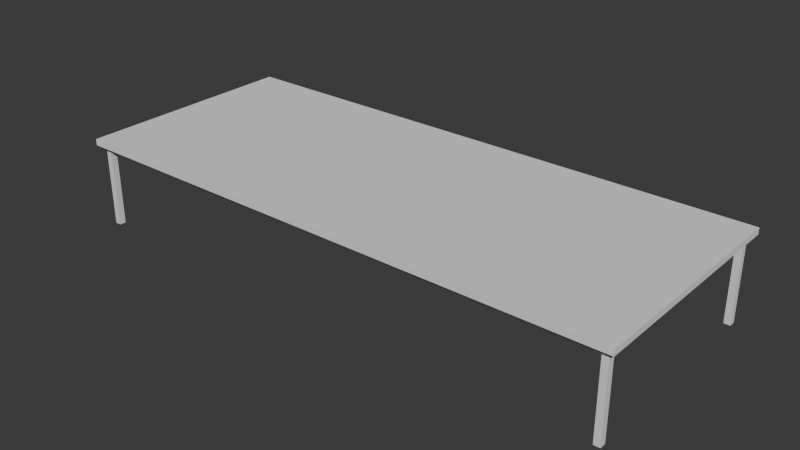 # Source: TableLarge.blend  (saved by Blender 4.2.66; exported with 4.5.12 LTS)
import bpy
from mathutils import Matrix  # noqa: F401  (used for matrix-valued properties, if any)

bpy.ops.wm.read_factory_settings(use_empty=True)
scene = bpy.context.scene
scene.name = 'Scene'

# ---- collections
col_collection = bpy.data.collections.new('Collection'); scene.collection.children.link(col_collection)

# ---- world
world_world = bpy.data.worlds.new('World'); scene.world = world_world
world_world.use_nodes = True; world_world.node_tree.nodes.clear()
_N = world_world.node_tree.nodes; _L = world_world.node_tree.links
n0 = _N.new('ShaderNodeOutputWorld'); n0.name = 'World Output'; n0.location = (300, 300)
n1 = _N.new('ShaderNodeBackground'); n1.name = 'Background'; n1.location = (10, 300)
n1.inputs[0].default_value = (0.05088, 0.05088, 0.05088, 1.0)
_L.new(n1.outputs[0], n0.inputs[0])
n0.is_active_output = True
world_world.color = (0.05088, 0.05088, 0.05088)
world_world.sun_shadow_jitter_overblur = 0.0

# ---- meshes
me_cube_045 = bpy.data.meshes.new('Cube.045')
me_cube_045.from_pydata([(-3.3, 1.3, 1.0), (-3.225, 1.225, 1.0), (-3.225, 1.3, 1.0), (3.225, 1.225, 1.0), (3.225, 1.3, 1.0), (3.3, 1.225, 1.0), (3.3, 1.3, 1.0), (-3.3, -1.225, 1.0), (-3.225, -1.225, 1.0), (3.225, -1.225, 1.0), (3.3, -1.225, 1.0), (-3.3, 1.3, 1.075), (-3.225, 1.3, 1.075), (-3.225, 1.225, 1.075), (3.225, 1.225, 1.075), (3.225, 1.3, 1.075), (3.3, 1.3, 1.075), (3.3, 1.225, 1.075), (-3.3, -1.225, 1.075), (-3.225, -1.225, 1.075), (3.225, -1.225, 1.075), (3.3, -1.225, 1.075), (-3.225, -1.3, 1.0), (3.3, -1.3, 1.0), (3.3, -1.3, 1.075), (-3.225, -1.3, 1.075), (-3.3, 1.225, 0.925), (-3.3, 1.3, 0.925), (-3.225, 1.3, 0.925), (-3.225, 1.225, 0.925), (3.225, 1.225, 0.925), (3.225, 1.3, 0.925), (3.3, 1.3, 0.925), (3.3, 1.225, 0.925), (-3.3, -1.3, 0.925), (-3.3, -1.225, 0.925), (-3.225, -1.225, 0.925), (-3.225, -1.3, 0.925), (3.225, -1.3, 0.925), (3.225, -1.225, 0.925), (3.3, -1.225, 0.925), (3.3, -1.3, 0.925), (-3.3, 1.225, 1.0), (-3.3, 1.225, 1.075), (3.225, -1.3, 1.0), (-3.3, -1.3, 1.075), (3.225, -1.3, 1.075), (-3.3, -1.3, 1.0), (-3.3, 1.375, 1.0), (-3.225, 1.375, 1.0), (3.225, 1.375, 1.0), (3.3, 1.375, 1.0), (-3.3, 1.375, 1.075), (-3.225, 1.375, 1.075), (3.225, 1.375, 1.075), (3.3, 1.375, 1.075), (3.225, -1.375, 1.0), (3.225, -1.375, 1.075), (-3.225, -1.375, 1.0), (-3.3, -1.375, 1.0), (3.3, -1.375, 1.0), (3.3, -1.375, 1.075), (-3.225, -1.375, 1.075), (-3.3, -1.375, 1.075), (-3.375, 1.225, 1.0), (-3.375, 1.225, 1.075), (-3.375, 1.3, 1.0), (-3.375, -1.3, 1.0), (-3.375, -1.225, 1.0), (-3.375, 1.3, 1.075), (-3.375, -1.3, 1.075), (-3.375, -1.225, 1.075), (-3.375, 1.375, 1.0), (-3.375, 1.375, 1.075), (-3.375, -1.375, 1.075), (-3.375, -1.375, 1.0), (3.375, 1.3, 1.0), (3.375, 1.225, 1.0), (3.375, -1.225, 1.0), (3.375, 1.3, 1.075), (3.375, 1.225, 1.075), (3.375, -1.225, 1.075), (3.375, 1.375, 1.075), (3.375, -1.3, 1.0), (3.375, -1.3, 1.075), (3.375, 1.375, 1.0), (3.375, -1.375, 1.075), (3.375, -1.375, 1.0)], [], [(24, 61, 86, 84), (6, 5, 33, 32), (2, 4, 31, 28), (8, 9, 39, 36), (4, 6, 32, 31), (19, 18, 45, 25), (21, 20, 46, 24), (20, 19, 25, 46), (13, 43, 18, 19), (12, 13, 14, 15), (17, 14, 20, 21), (20, 14, 13, 19), (10, 5, 77, 78), (9, 3, 30, 39), (7, 42, 26, 35), (22, 47, 34, 37), (44, 22, 37, 38), (9, 8, 1, 3), (43, 13, 12, 11), (14, 17, 16, 15), (12, 15, 54, 53), (33, 40, 39, 30), (36, 39, 38, 37), (29, 36, 35, 26), (28, 31, 30, 29), (1, 8, 36, 29), (10, 23, 41, 40), (3, 1, 29, 30), (5, 10, 40, 33), (42, 0, 27, 26), (23, 44, 38, 41), (47, 7, 35, 34), (0, 2, 28, 27), (51, 55, 82, 85), (17, 21, 81, 80), (11, 52, 73, 69), (63, 45, 70, 74), (52, 48, 72, 73), (15, 16, 55, 54), (44, 23, 60, 56), (24, 46, 57, 61), (22, 44, 56, 58), (51, 50, 54, 55), (50, 49, 53, 54), (48, 52, 53, 49), (6, 4, 50, 51), (43, 11, 69, 65), (2, 0, 48, 49), (11, 12, 53, 52), (4, 2, 49, 50), (60, 61, 57, 56), (56, 57, 62, 58), (59, 58, 62, 63), (47, 22, 58, 59), (47, 59, 75, 67), (46, 25, 62, 57), (61, 60, 87, 86), (25, 45, 63, 62), (64, 65, 69, 66), (68, 71, 65, 64), (67, 70, 71, 68), (66, 69, 73, 72), (70, 67, 75, 74), (59, 63, 74, 75), (0, 42, 64, 66), (48, 0, 66, 72), (45, 18, 71, 70), (18, 43, 65, 71), (42, 7, 68, 64), (7, 47, 67, 68), (77, 76, 79, 80), (79, 76, 85, 82), (78, 77, 80, 81), (83, 78, 81, 84), (83, 84, 86, 87), (5, 6, 76, 77), (23, 10, 78, 83), (60, 23, 83, 87), (6, 51, 85, 76), (21, 24, 84, 81), (16, 17, 80, 79), (55, 16, 79, 82)])
_uv = me_cube_045.uv_layers.new(name='UVMap')
_uv.uv.foreach_set('vector', [0.007212, 0.007212, 6.823e-08, 0.007212, 6.877e-08, -2.292e-08, 0.007212, 5.445e-10, 0.625, 0.8702, 0.625, 0.863, 0.6322, 0.863, 0.6322, 0.8702, 0.7644, 0.6274, 0.7644, 0.007212, 0.7716, 0.007212, 0.7716, 0.6274, 0.9712, 0.6202, 0.9712, -1.838e-08, 0.9784, -1.783e-08, 0.9784, 0.6202, 0.7644, 0.007212, 0.7644, -1.106e-08, 0.7716, -1.052e-08, 0.7716, 0.007212, 0.01442, 0.6346, 0.01442, 0.6418, 0.007212, 0.6418, 0.007212, 0.6346, 0.01442, 0.007212, 0.01442, 0.01442, 0.007212, 0.01442, 0.007212, 0.007212, 0.01442, 0.01442, 0.01442, 0.6346, 0.007212, 0.6346, 0.007212, 0.01442, 0.25, 0.6346, 0.25, 0.6418, 0.01442, 0.6418, 0.01442, 0.6346, 0.2572, 0.6346, 0.25, 0.6346, 0.25, 0.01442, 0.2572, 0.01442, 0.25, 0.007212, 0.25, 0.01442, 0.01442, 0.01442, 0.01442, 0.007212, 0.01442, 0.01442, 0.25, 0.01442, 0.25, 0.6346, 0.01442, 0.6346, 0.2788, 0.6418, 0.5144, 0.6418, 0.5144, 0.649, 0.2788, 0.649, 0.7356, 0.8558, 0.7356, 0.6202, 0.7428, 0.6202, 0.7428, 0.8558, 0.5288, 0.863, 0.5288, 0.6274, 0.5361, 0.6274, 0.5361, 0.863, 0.8606, 0.007212, 0.8606, -3.803e-09, 0.8678, -3.258e-09, 0.8678, 0.007212, 0.8606, 0.6274, 0.8606, 0.007212, 0.8678, 0.007212, 0.8678, 0.6274, 0.5288, 0.6202, 0.5288, -5.923e-09, 0.7644, 1.186e-08, 0.7644, 0.6202, 0.25, 0.6418, 0.25, 0.6346, 0.2572, 0.6346, 0.2572, 0.6418, 0.25, 0.01442, 0.25, 0.007212, 0.2572, 0.007212, 0.2572, 0.01442, 0.2572, 0.6346, 0.2572, 0.01442, 0.2644, 0.01442, 0.2644, 0.6346, 0.75, 0.8558, 0.75, 0.6202, 0.7572, 0.6202, 0.7572, 0.8558, 0.9856, -1.729e-08, 0.9856, 0.6202, 0.9784, 0.6202, 0.9784, -1.783e-08, 0.7644, 0.8702, 0.7644, 0.6346, 0.7716, 0.6346, 0.7716, 0.8702, 1.0, 6.723e-09, 1.0, 0.6202, 0.9928, 0.6202, 0.9928, 6.179e-09, 0.7428, 0.8558, 0.7428, 0.6202, 0.75, 0.6202, 0.75, 0.8558, 0.625, 0.6274, 0.625, 0.6202, 0.6322, 0.6202, 0.6322, 0.6274, 0.9856, 0.6202, 0.9856, -1.729e-08, 0.9928, -1.675e-08, 0.9928, 0.6202, 0.625, 0.863, 0.625, 0.6274, 0.6322, 0.6274, 0.6322, 0.863, 0.5288, 0.6274, 0.5288, 0.6202, 0.5361, 0.6202, 0.5361, 0.6274, 0.8606, 0.6346, 0.8606, 0.6274, 0.8678, 0.6274, 0.8678, 0.6346, 0.5288, 0.8702, 0.5288, 0.863, 0.5361, 0.863, 0.5361, 0.8702, 0.7644, 0.6346, 0.7644, 0.6274, 0.7716, 0.6274, 0.7716, 0.6346, 0.9639, 0.007212, 0.9567, 0.007212, 0.9567, 3.457e-09, 0.9639, 4.001e-09, 0.25, 0.007212, 0.01442, 0.007212, 0.01442, 1.089e-09, 0.25, 1.887e-08, 0.2572, 0.6418, 0.2644, 0.6418, 0.2644, 0.649, 0.2572, 0.649, -2.607e-09, 0.6418, 0.007212, 0.6418, 0.007212, 0.649, -3.151e-09, 0.649, 0.9567, 0.6418, 0.9639, 0.6418, 0.9639, 0.649, 0.9567, 0.649, 0.2572, 0.01442, 0.2572, 0.007212, 0.2644, 0.007212, 0.2644, 0.01442, 0.2716, 0.6346, 0.2716, 0.6418, 0.2644, 0.6418, 0.2644, 0.6346, 0.007212, 0.007212, 0.007212, 0.01442, 4.476e-08, 0.01442, 6.823e-08, 0.007212, 0.2716, 0.01442, 0.2716, 0.6346, 0.2644, 0.6346, 0.2644, 0.01442, 0.9639, 0.007212, 0.9639, 0.01442, 0.9567, 0.01442, 0.9567, 0.007212, 0.9639, 0.01442, 0.9639, 0.6346, 0.9567, 0.6346, 0.9567, 0.01442, 0.9639, 0.6418, 0.9567, 0.6418, 0.9567, 0.6346, 0.9639, 0.6346, 0.5216, 0.6418, 0.5216, 0.6346, 0.5288, 0.6346, 0.5288, 0.6418, 0.25, 0.6418, 0.2572, 0.6418, 0.2572, 0.649, 0.25, 0.649, 0.5216, 0.01442, 0.5216, 0.007212, 0.5288, 0.007212, 0.5288, 0.01442, 0.2572, 0.6418, 0.2572, 0.6346, 0.2644, 0.6346, 0.2644, 0.6418, 0.5216, 0.6346, 0.5216, 0.01442, 0.5288, 0.01442, 0.5288, 0.6346, 0.9712, 0.6418, 0.9639, 0.6418, 0.9639, 0.6346, 0.9712, 0.6346, 0.9712, 0.6346, 0.9639, 0.6346, 0.9639, 0.01442, 0.9712, 0.01442, 0.9712, 0.007212, 0.9712, 0.01442, 0.9639, 0.01442, 0.9639, 0.007212, 0.2716, 0.007212, 0.2716, 0.01442, 0.2644, 0.01442, 0.2644, 0.007212, 0.2716, 0.007212, 0.2644, 0.007212, 0.2644, 1.996e-08, 0.2716, -2.417e-09, 0.007212, 0.01442, 0.007212, 0.6346, 2.086e-08, 0.6346, 4.476e-08, 0.01442, 0.9639, 0.6418, 0.9712, 0.6418, 0.9712, 0.649, 0.9639, 0.649, 0.007212, 0.6346, 0.007212, 0.6418, -2.607e-09, 0.6418, 2.086e-08, 0.6346, 0.7284, 0.6346, 0.7212, 0.6346, 0.7212, 0.6274, 0.7284, 0.6274, 0.7284, 0.8702, 0.7212, 0.8702, 0.7212, 0.6346, 0.7284, 0.6346, 0.7284, 0.8774, 0.7212, 0.8774, 0.7212, 0.8702, 0.7284, 0.8702, 0.7284, 0.6274, 0.7212, 0.6274, 0.7212, 0.6202, 0.7284, 0.6202, 0.7212, 0.8774, 0.7284, 0.8774, 0.7284, 0.8846, 0.7212, 0.8846, 0.9712, 0.007212, 0.9639, 0.007212, 0.9639, -1.892e-08, 0.9712, -1.838e-08, 0.5216, 0.007212, 0.5144, 0.007212, 0.5144, 1.591e-08, 0.5216, 1.646e-08, 0.5288, 0.007212, 0.5216, 0.007212, 0.5216, 1.646e-08, 0.5288, 1.7e-08, 0.007212, 0.6418, 0.01442, 0.6418, 0.01442, 0.649, 0.007212, 0.649, 0.01442, 0.6418, 0.25, 0.6418, 0.25, 0.649, 0.01442, 0.649, 0.5144, 0.007212, 0.2788, 0.007212, 0.2788, -1.873e-09, 0.5144, 1.591e-08, 0.2788, 0.007212, 0.2716, 0.007212, 0.2716, -2.417e-09, 0.2788, -1.873e-09, 0.7356, 0.8702, 0.7356, 0.8774, 0.7284, 0.8774, 0.7284, 0.8702, 0.7284, 0.8774, 0.7356, 0.8774, 0.7356, 0.8846, 0.7284, 0.8846, 0.7356, 0.6346, 0.7356, 0.8702, 0.7284, 0.8702, 0.7284, 0.6346, 0.7356, 0.6274, 0.7356, 0.6346, 0.7284, 0.6346, 0.7284, 0.6274, 0.7356, 0.6274, 0.7284, 0.6274, 0.7284, 0.6202, 0.7356, 0.6202, 0.5144, 0.6418, 0.5216, 0.6418, 0.5216, 0.649, 0.5144, 0.649, 0.2716, 0.6418, 0.2788, 0.6418, 0.2788, 0.649, 0.2716, 0.649, 0.2644, 0.6418, 0.2716, 0.6418, 0.2716, 0.649, 0.2644, 0.649, 0.5216, 0.6418, 0.5288, 0.6418, 0.5288, 0.649, 0.5216, 0.649, 0.01442, 0.007212, 0.007212, 0.007212, 0.007212, 5.445e-10, 0.01442, 1.089e-09, 0.2572, 0.007212, 0.25, 0.007212, 0.25, 1.887e-08, 0.2572, 1.942e-08, 0.2644, 0.007212, 0.2572, 0.007212, 0.2572, 1.942e-08, 0.2644, 1.996e-08])
me_cube_045.update()
me_cube_001 = bpy.data.meshes.new('Cube.001')
me_cube_001.from_pydata([(-3.3, 1.225, 0.925), (-3.3, 1.3, 0.925), (-3.225, 1.3, 0.925), (-3.225, 1.225, 0.925), (3.225, 1.225, 0.925), (3.225, 1.3, 0.925), (3.3, 1.3, 0.925), (3.3, 1.225, 0.925), (-3.3, -1.3, 0.925), (-3.3, -1.225, 0.925), (-3.225, -1.225, 0.925), (-3.225, -1.3, 0.925), (3.225, -1.3, 0.925), (3.225, -1.225, 0.925), (3.3, -1.225, 0.925), (3.3, -1.3, 0.925), (-3.3, 1.225, -2.421e-08), (-3.3, 1.3, -2.421e-08), (-3.225, 1.3, -2.421e-08), (-3.225, 1.225, -2.421e-08), (3.225, 1.225, -2.421e-08), (3.225, 1.3, -2.421e-08), (3.3, 1.3, -2.421e-08), (3.3, 1.225, -2.421e-08), (-3.3, -1.3, -2.421e-08), (-3.3, -1.225, -2.421e-08), (-3.225, -1.225, -2.421e-08), (-3.225, -1.3, -2.421e-08), (3.225, -1.3, -2.421e-08), (3.225, -1.225, -2.421e-08), (3.3, -1.225, -2.421e-08), (3.3, -1.3, -2.421e-08)], [], [(9, 10, 26, 25), (1, 2, 18, 17), (8, 9, 25, 24), (15, 12, 28, 31), (20, 21, 22, 23), (16, 17, 18, 19), (24, 25, 26, 27), (28, 29, 30, 31), (2, 3, 19, 18), (10, 11, 27, 26), (3, 0, 16, 19), (11, 8, 24, 27), (4, 5, 21, 20), (12, 13, 29, 28), (5, 6, 22, 21), (13, 14, 30, 29), (6, 7, 23, 22), (14, 15, 31, 30), (7, 4, 20, 23), (0, 1, 17, 16)])
_uv = me_cube_001.uv_layers.new(name='UVMap')
_uv.uv.foreach_set('vector', [-0.01563, 0.7224, -0.01563, 0.7151, 0.07332, 0.7151, 0.07332, 0.7224, 0.7716, 0.6346, 0.7716, 0.6274, 0.8606, 0.6274, 0.8606, 0.6346, 0.5361, 0.8702, 0.5361, 0.863, 0.625, 0.863, 0.625, 0.8702, 0.8678, 0.6346, 0.8678, 0.6274, 0.9567, 0.6274, 0.9567, 0.6346, 0.07212, 0.649, 0.07933, 0.649, 0.07933, 0.6562, 0.07212, 0.6562, 0.07933, 0.649, 0.08654, 0.649, 0.08654, 0.6562, 0.07933, 0.6562, 0.05769, 0.649, 0.0649, 0.649, 0.0649, 0.6562, 0.05769, 0.6562, 0.0649, 0.649, 0.07212, 0.649, 0.07212, 0.6562, 0.0649, 0.6562, -0.01563, 0.6791, -0.01563, 0.6719, 0.07332, 0.6719, 0.07332, 0.6791, -0.01563, 0.7151, -0.01563, 0.7079, 0.07332, 0.7079, 0.07332, 0.7151, -0.01563, 0.7079, -0.01563, 0.7007, 0.07332, 0.7007, 0.07332, 0.7079, 0.8678, 0.007212, 0.8678, -3.258e-09, 0.9567, 3.457e-09, 0.9567, 0.007212, -0.01563, 0.6719, -0.01563, 0.6647, 0.07332, 0.6647, 0.07332, 0.6719, -0.01563, 0.7007, -0.01563, 0.6935, 0.07332, 0.6935, 0.07332, 0.7007, 0.7716, 0.007212, 0.7716, -1.052e-08, 0.8606, -3.803e-09, 0.8606, 0.007212, -0.01563, 0.6935, -0.01563, 0.6863, 0.07332, 0.6863, 0.07332, 0.6935, 0.6322, 0.8702, 0.6322, 0.863, 0.7212, 0.863, 0.7212, 0.8702, 0.6322, 0.6274, 0.6322, 0.6202, 0.7212, 0.6202, 0.7212, 0.6274, -0.01563, 0.6863, -0.01563, 0.6791, 0.07332, 0.6791, 0.07332, 0.6863, 0.5361, 0.6274, 0.5361, 0.6202, 0.625, 0.6202, 0.625, 0.6274])
me_cube_001.update()

# ---- objects
ob_tablelarge = bpy.data.objects.new('TableLarge', me_cube_045)
ob_tablelargelegs = bpy.data.objects.new('TableLargeLegs', me_cube_001)

# ---- transforms, parenting, visibility, modifiers, constraints
ob_tablelarge.location = (0.0, 0.0, 0.0)
ob_tablelargelegs.location = (0.0, 0.0, 0.0)

# ---- collection membership
col_collection.objects.link(ob_tablelarge)
col_collection.objects.link(ob_tablelargelegs)

# ---- scene / render settings (as saved in the file)
scene.frame_start = 1; scene.frame_end = 250; scene.frame_set(1)
scene.render.engine = 'BLENDER_EEVEE_NEXT'
bpy.context.view_layer.update()

# ---- added for rendering (the .blend has no active camera and no usable light): camera, sun
cam_auto = bpy.data.cameras.new('AutoCamera')
cam_auto.lens = 50.0
cam_auto.sensor_width = 36.0
cam_auto.clip_end = 1000.0
ob_auto_camera = bpy.data.objects.new('AutoCamera', cam_auto)
scene.collection.objects.link(ob_auto_camera)
ob_auto_camera.location = (6.81663, -8.17995, 5.9908)
ob_auto_camera.rotation_euler = (1.09748, -7.21219e-08, 0.694738)
scene.camera = ob_auto_camera
light_auto_sun = bpy.data.lights.new('AutoSun', 'SUN')
light_auto_sun.energy = 3.0
light_auto_sun.angle = 0.0523599
ob_auto_sun = bpy.data.objects.new('AutoSun', light_auto_sun)
scene.collection.objects.link(ob_auto_sun)
ob_auto_sun.rotation_euler = (0.872665, 0.174533, 0.523599)
bpy.context.view_layer.update()
